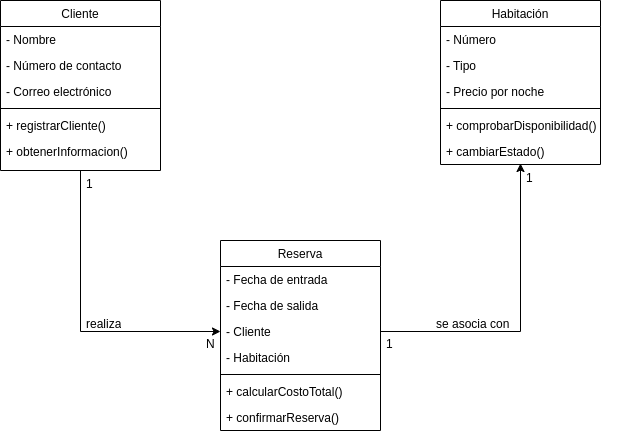

The diagram above was exported from draw.io. Its source (the exported page's mxGraphModel, read from the mxfile embedded in the PNG):
<mxGraphModel dx="659" dy="811" grid="1" gridSize="10" guides="1" tooltips="1" connect="1" arrows="1" fold="1" page="1" pageScale="1" pageWidth="827" pageHeight="1169" math="0" shadow="0">
  <root>
    <mxCell id="WIyWlLk6GJQsqaUBKTNV-0" />
    <mxCell id="WIyWlLk6GJQsqaUBKTNV-1" parent="WIyWlLk6GJQsqaUBKTNV-0" />
    <mxCell id="zkfFHV4jXpPFQw0GAbJ--0" value="Habitación" style="swimlane;fontStyle=0;align=center;verticalAlign=top;childLayout=stackLayout;horizontal=1;startSize=26;horizontalStack=0;resizeParent=1;resizeLast=0;collapsible=1;marginBottom=0;rounded=0;shadow=0;strokeWidth=1;" parent="WIyWlLk6GJQsqaUBKTNV-1" vertex="1">
      <mxGeometry x="520" y="360" width="160" height="164" as="geometry">
        <mxRectangle x="220" y="120" width="160" height="26" as="alternateBounds" />
      </mxGeometry>
    </mxCell>
    <mxCell id="zkfFHV4jXpPFQw0GAbJ--1" value="- Número" style="text;align=left;verticalAlign=top;spacingLeft=4;spacingRight=4;overflow=hidden;rotatable=0;points=[[0,0.5],[1,0.5]];portConstraint=eastwest;" parent="zkfFHV4jXpPFQw0GAbJ--0" vertex="1">
      <mxGeometry y="26" width="160" height="26" as="geometry" />
    </mxCell>
    <mxCell id="zkfFHV4jXpPFQw0GAbJ--2" value="- Tipo" style="text;align=left;verticalAlign=top;spacingLeft=4;spacingRight=4;overflow=hidden;rotatable=0;points=[[0,0.5],[1,0.5]];portConstraint=eastwest;rounded=0;shadow=0;html=0;" parent="zkfFHV4jXpPFQw0GAbJ--0" vertex="1">
      <mxGeometry y="52" width="160" height="26" as="geometry" />
    </mxCell>
    <mxCell id="zkfFHV4jXpPFQw0GAbJ--3" value="- Precio por noche" style="text;align=left;verticalAlign=top;spacingLeft=4;spacingRight=4;overflow=hidden;rotatable=0;points=[[0,0.5],[1,0.5]];portConstraint=eastwest;rounded=0;shadow=0;html=0;" parent="zkfFHV4jXpPFQw0GAbJ--0" vertex="1">
      <mxGeometry y="78" width="160" height="26" as="geometry" />
    </mxCell>
    <mxCell id="zkfFHV4jXpPFQw0GAbJ--4" value="" style="line;html=1;strokeWidth=1;align=left;verticalAlign=middle;spacingTop=-1;spacingLeft=3;spacingRight=3;rotatable=0;labelPosition=right;points=[];portConstraint=eastwest;" parent="zkfFHV4jXpPFQw0GAbJ--0" vertex="1">
      <mxGeometry y="104" width="160" height="8" as="geometry" />
    </mxCell>
    <mxCell id="zkfFHV4jXpPFQw0GAbJ--5" value="+ comprobarDisponibilidad()" style="text;align=left;verticalAlign=top;spacingLeft=4;spacingRight=4;overflow=hidden;rotatable=0;points=[[0,0.5],[1,0.5]];portConstraint=eastwest;" parent="zkfFHV4jXpPFQw0GAbJ--0" vertex="1">
      <mxGeometry y="112" width="160" height="26" as="geometry" />
    </mxCell>
    <mxCell id="_LgSANDaKa0UukiRjSiX-0" value="+ cambiarEstado()" style="text;align=left;verticalAlign=top;spacingLeft=4;spacingRight=4;overflow=hidden;rotatable=0;points=[[0,0.5],[1,0.5]];portConstraint=eastwest;" vertex="1" parent="zkfFHV4jXpPFQw0GAbJ--0">
      <mxGeometry y="138" width="160" height="26" as="geometry" />
    </mxCell>
    <mxCell id="zkfFHV4jXpPFQw0GAbJ--6" value="Reserva" style="swimlane;fontStyle=0;align=center;verticalAlign=top;childLayout=stackLayout;horizontal=1;startSize=26;horizontalStack=0;resizeParent=1;resizeLast=0;collapsible=1;marginBottom=0;rounded=0;shadow=0;strokeWidth=1;" parent="WIyWlLk6GJQsqaUBKTNV-1" vertex="1">
      <mxGeometry x="300" y="600" width="160" height="190" as="geometry">
        <mxRectangle x="130" y="380" width="160" height="26" as="alternateBounds" />
      </mxGeometry>
    </mxCell>
    <mxCell id="zkfFHV4jXpPFQw0GAbJ--7" value="- Fecha de entrada" style="text;align=left;verticalAlign=top;spacingLeft=4;spacingRight=4;overflow=hidden;rotatable=0;points=[[0,0.5],[1,0.5]];portConstraint=eastwest;" parent="zkfFHV4jXpPFQw0GAbJ--6" vertex="1">
      <mxGeometry y="26" width="160" height="26" as="geometry" />
    </mxCell>
    <mxCell id="zkfFHV4jXpPFQw0GAbJ--8" value="- Fecha de salida" style="text;align=left;verticalAlign=top;spacingLeft=4;spacingRight=4;overflow=hidden;rotatable=0;points=[[0,0.5],[1,0.5]];portConstraint=eastwest;rounded=0;shadow=0;html=0;" parent="zkfFHV4jXpPFQw0GAbJ--6" vertex="1">
      <mxGeometry y="52" width="160" height="26" as="geometry" />
    </mxCell>
    <mxCell id="_LgSANDaKa0UukiRjSiX-4" value="- Cliente" style="text;align=left;verticalAlign=top;spacingLeft=4;spacingRight=4;overflow=hidden;rotatable=0;points=[[0,0.5],[1,0.5]];portConstraint=eastwest;rounded=0;shadow=0;html=0;" vertex="1" parent="zkfFHV4jXpPFQw0GAbJ--6">
      <mxGeometry y="78" width="160" height="26" as="geometry" />
    </mxCell>
    <mxCell id="_LgSANDaKa0UukiRjSiX-5" value="- Habitación" style="text;align=left;verticalAlign=top;spacingLeft=4;spacingRight=4;overflow=hidden;rotatable=0;points=[[0,0.5],[1,0.5]];portConstraint=eastwest;rounded=0;shadow=0;html=0;" vertex="1" parent="zkfFHV4jXpPFQw0GAbJ--6">
      <mxGeometry y="104" width="160" height="26" as="geometry" />
    </mxCell>
    <mxCell id="zkfFHV4jXpPFQw0GAbJ--9" value="" style="line;html=1;strokeWidth=1;align=left;verticalAlign=middle;spacingTop=-1;spacingLeft=3;spacingRight=3;rotatable=0;labelPosition=right;points=[];portConstraint=eastwest;" parent="zkfFHV4jXpPFQw0GAbJ--6" vertex="1">
      <mxGeometry y="130" width="160" height="8" as="geometry" />
    </mxCell>
    <mxCell id="zkfFHV4jXpPFQw0GAbJ--10" value="+ calcularCostoTotal()" style="text;align=left;verticalAlign=top;spacingLeft=4;spacingRight=4;overflow=hidden;rotatable=0;points=[[0,0.5],[1,0.5]];portConstraint=eastwest;fontStyle=0" parent="zkfFHV4jXpPFQw0GAbJ--6" vertex="1">
      <mxGeometry y="138" width="160" height="26" as="geometry" />
    </mxCell>
    <mxCell id="zkfFHV4jXpPFQw0GAbJ--11" value="+ confirmarReserva()" style="text;align=left;verticalAlign=top;spacingLeft=4;spacingRight=4;overflow=hidden;rotatable=0;points=[[0,0.5],[1,0.5]];portConstraint=eastwest;" parent="zkfFHV4jXpPFQw0GAbJ--6" vertex="1">
      <mxGeometry y="164" width="160" height="26" as="geometry" />
    </mxCell>
    <mxCell id="_LgSANDaKa0UukiRjSiX-9" style="edgeStyle=orthogonalEdgeStyle;rounded=0;orthogonalLoop=1;jettySize=auto;html=1;exitX=0.5;exitY=1;exitDx=0;exitDy=0;entryX=0;entryY=0.5;entryDx=0;entryDy=0;" edge="1" parent="WIyWlLk6GJQsqaUBKTNV-1" source="zkfFHV4jXpPFQw0GAbJ--17" target="_LgSANDaKa0UukiRjSiX-4">
      <mxGeometry relative="1" as="geometry">
        <Array as="points">
          <mxPoint x="160" y="691" />
        </Array>
      </mxGeometry>
    </mxCell>
    <mxCell id="zkfFHV4jXpPFQw0GAbJ--17" value="Cliente" style="swimlane;fontStyle=0;align=center;verticalAlign=top;childLayout=stackLayout;horizontal=1;startSize=26;horizontalStack=0;resizeParent=1;resizeLast=0;collapsible=1;marginBottom=0;rounded=0;shadow=0;strokeWidth=1;" parent="WIyWlLk6GJQsqaUBKTNV-1" vertex="1">
      <mxGeometry x="80" y="360" width="160" height="170" as="geometry">
        <mxRectangle x="550" y="140" width="160" height="26" as="alternateBounds" />
      </mxGeometry>
    </mxCell>
    <mxCell id="zkfFHV4jXpPFQw0GAbJ--18" value="- Nombre" style="text;align=left;verticalAlign=top;spacingLeft=4;spacingRight=4;overflow=hidden;rotatable=0;points=[[0,0.5],[1,0.5]];portConstraint=eastwest;" parent="zkfFHV4jXpPFQw0GAbJ--17" vertex="1">
      <mxGeometry y="26" width="160" height="26" as="geometry" />
    </mxCell>
    <mxCell id="zkfFHV4jXpPFQw0GAbJ--19" value="- Número de contacto" style="text;align=left;verticalAlign=top;spacingLeft=4;spacingRight=4;overflow=hidden;rotatable=0;points=[[0,0.5],[1,0.5]];portConstraint=eastwest;rounded=0;shadow=0;html=0;" parent="zkfFHV4jXpPFQw0GAbJ--17" vertex="1">
      <mxGeometry y="52" width="160" height="26" as="geometry" />
    </mxCell>
    <mxCell id="zkfFHV4jXpPFQw0GAbJ--20" value="- Correo electrónico" style="text;align=left;verticalAlign=top;spacingLeft=4;spacingRight=4;overflow=hidden;rotatable=0;points=[[0,0.5],[1,0.5]];portConstraint=eastwest;rounded=0;shadow=0;html=0;" parent="zkfFHV4jXpPFQw0GAbJ--17" vertex="1">
      <mxGeometry y="78" width="160" height="26" as="geometry" />
    </mxCell>
    <mxCell id="zkfFHV4jXpPFQw0GAbJ--23" value="" style="line;html=1;strokeWidth=1;align=left;verticalAlign=middle;spacingTop=-1;spacingLeft=3;spacingRight=3;rotatable=0;labelPosition=right;points=[];portConstraint=eastwest;" parent="zkfFHV4jXpPFQw0GAbJ--17" vertex="1">
      <mxGeometry y="104" width="160" height="8" as="geometry" />
    </mxCell>
    <mxCell id="zkfFHV4jXpPFQw0GAbJ--24" value="+ registrarCliente()" style="text;align=left;verticalAlign=top;spacingLeft=4;spacingRight=4;overflow=hidden;rotatable=0;points=[[0,0.5],[1,0.5]];portConstraint=eastwest;" parent="zkfFHV4jXpPFQw0GAbJ--17" vertex="1">
      <mxGeometry y="112" width="160" height="26" as="geometry" />
    </mxCell>
    <mxCell id="zkfFHV4jXpPFQw0GAbJ--25" value="+ obtenerInformacion()" style="text;align=left;verticalAlign=top;spacingLeft=4;spacingRight=4;overflow=hidden;rotatable=0;points=[[0,0.5],[1,0.5]];portConstraint=eastwest;" parent="zkfFHV4jXpPFQw0GAbJ--17" vertex="1">
      <mxGeometry y="138" width="160" height="26" as="geometry" />
    </mxCell>
    <mxCell id="_LgSANDaKa0UukiRjSiX-10" value="realiza" style="text;strokeColor=none;fillColor=none;align=left;verticalAlign=top;spacingLeft=4;spacingRight=4;overflow=hidden;rotatable=0;points=[[0,0.5],[1,0.5]];portConstraint=eastwest;whiteSpace=wrap;html=1;" vertex="1" parent="WIyWlLk6GJQsqaUBKTNV-1">
      <mxGeometry x="160" y="670" width="100" height="26" as="geometry" />
    </mxCell>
    <mxCell id="_LgSANDaKa0UukiRjSiX-11" style="edgeStyle=orthogonalEdgeStyle;rounded=0;orthogonalLoop=1;jettySize=auto;html=1;exitX=1;exitY=0.5;exitDx=0;exitDy=0;entryX=0.5;entryY=0.962;entryDx=0;entryDy=0;entryPerimeter=0;" edge="1" parent="WIyWlLk6GJQsqaUBKTNV-1" source="_LgSANDaKa0UukiRjSiX-4" target="_LgSANDaKa0UukiRjSiX-0">
      <mxGeometry relative="1" as="geometry">
        <mxPoint x="600" y="530" as="targetPoint" />
      </mxGeometry>
    </mxCell>
    <mxCell id="_LgSANDaKa0UukiRjSiX-12" value="se asocia con" style="text;strokeColor=none;fillColor=none;align=left;verticalAlign=top;spacingLeft=4;spacingRight=4;overflow=hidden;rotatable=0;points=[[0,0.5],[1,0.5]];portConstraint=eastwest;whiteSpace=wrap;html=1;" vertex="1" parent="WIyWlLk6GJQsqaUBKTNV-1">
      <mxGeometry x="510" y="670" width="100" height="26" as="geometry" />
    </mxCell>
    <mxCell id="_LgSANDaKa0UukiRjSiX-15" value="N" style="text;strokeColor=none;fillColor=none;align=left;verticalAlign=top;spacingLeft=4;spacingRight=4;overflow=hidden;rotatable=0;points=[[0,0.5],[1,0.5]];portConstraint=eastwest;whiteSpace=wrap;html=1;" vertex="1" parent="WIyWlLk6GJQsqaUBKTNV-1">
      <mxGeometry x="280" y="690" width="20" height="26" as="geometry" />
    </mxCell>
    <mxCell id="_LgSANDaKa0UukiRjSiX-16" value="1" style="text;strokeColor=none;fillColor=none;align=left;verticalAlign=top;spacingLeft=4;spacingRight=4;overflow=hidden;rotatable=0;points=[[0,0.5],[1,0.5]];portConstraint=eastwest;whiteSpace=wrap;html=1;" vertex="1" parent="WIyWlLk6GJQsqaUBKTNV-1">
      <mxGeometry x="160" y="530" width="100" height="26" as="geometry" />
    </mxCell>
    <mxCell id="_LgSANDaKa0UukiRjSiX-18" value="1" style="text;strokeColor=none;fillColor=none;align=left;verticalAlign=top;spacingLeft=4;spacingRight=4;overflow=hidden;rotatable=0;points=[[0,0.5],[1,0.5]];portConstraint=eastwest;whiteSpace=wrap;html=1;" vertex="1" parent="WIyWlLk6GJQsqaUBKTNV-1">
      <mxGeometry x="600" y="524" width="100" height="26" as="geometry" />
    </mxCell>
    <mxCell id="_LgSANDaKa0UukiRjSiX-19" value="1" style="text;strokeColor=none;fillColor=none;align=left;verticalAlign=top;spacingLeft=4;spacingRight=4;overflow=hidden;rotatable=0;points=[[0,0.5],[1,0.5]];portConstraint=eastwest;whiteSpace=wrap;html=1;" vertex="1" parent="WIyWlLk6GJQsqaUBKTNV-1">
      <mxGeometry x="460" y="690" width="100" height="26" as="geometry" />
    </mxCell>
  </root>
</mxGraphModel>